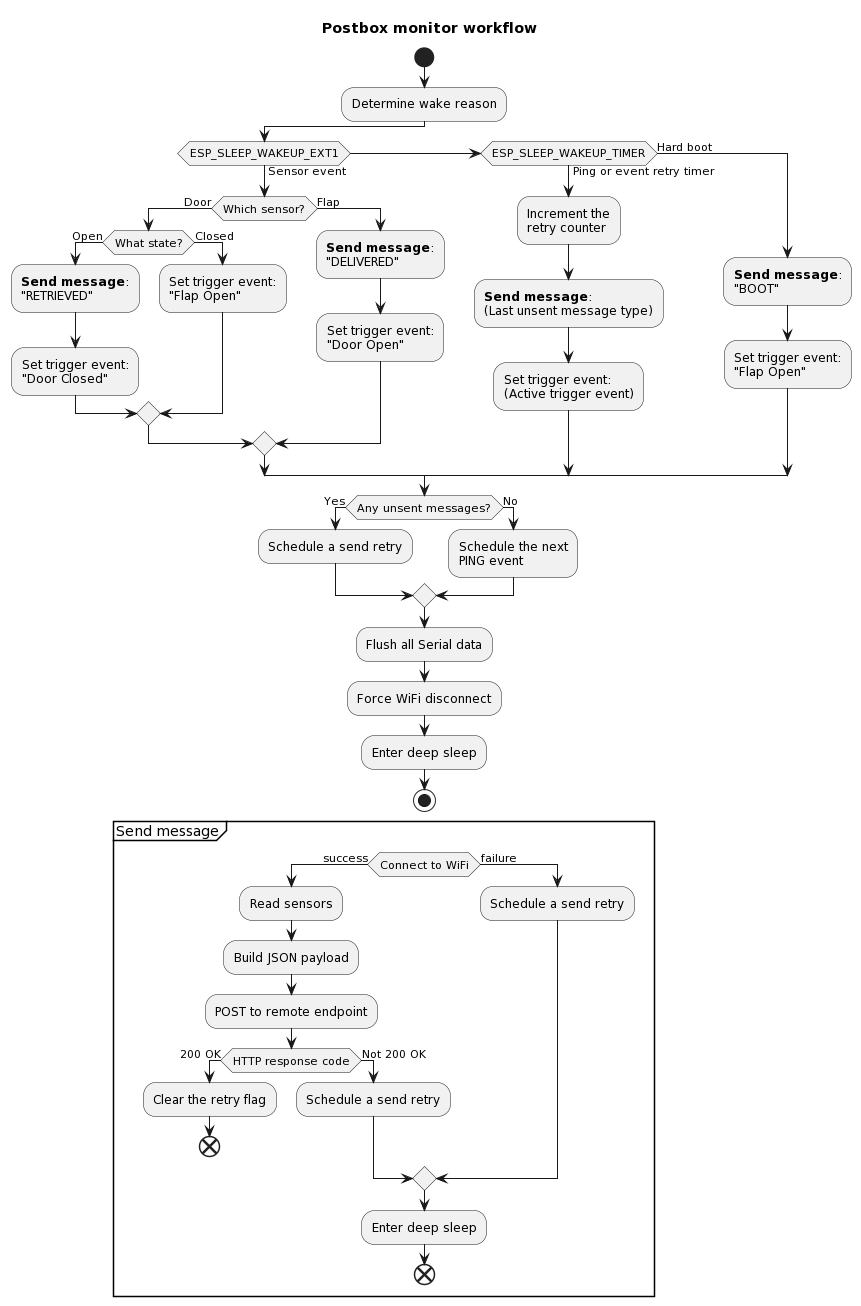

The diagram above was rendered by PlantUML. Its source (embedded in the PNG):
@startuml
title Postbox monitor workflow



start

:Determine wake reason;

if (ESP_SLEEP_WAKEUP_EXT1) then (Sensor event)
  if (Which sensor?) then (Door)
    if (What state?) then (Open)
      :**Send message**:\n"RETRIEVED";
      :Set trigger event:\n"Door Closed";
    else (Closed)
      :Set trigger event:\n"Flap Open";
    endif
  else (Flap)
    :**Send message**:\n"DELIVERED";
    :Set trigger event:\n"Door Open";
  endif
elseif (ESP_SLEEP_WAKEUP_TIMER) then (Ping or event retry timer)
  :Increment the\nretry counter;
  :**Send message**:\n(Last unsent message type);
  :Set trigger event:\n(Active trigger event);
else (Hard boot)
  :**Send message**:\n"BOOT";
  :Set trigger event:\n"Flap Open";
endif

if (Any unsent messages?) then (Yes)
  :Schedule a send retry;
else (No)
  :Schedule the next\nPING event;
endif

:Flush all Serial data;
:Force WiFi disconnect;
:Enter deep sleep;
stop


partition "Send message" {
    if (Connect to WiFi) then (success)
        :Read sensors;
        :Build JSON payload;
        :POST to remote endpoint;
        if (HTTP response code) then (200 OK)
          :Clear the retry flag;
          end
        else (Not 200 OK)
          :Schedule a send retry;
        endif
    else (failure)
        :Schedule a send retry;
    endif

    :Enter deep sleep;
    end
}
@enduml